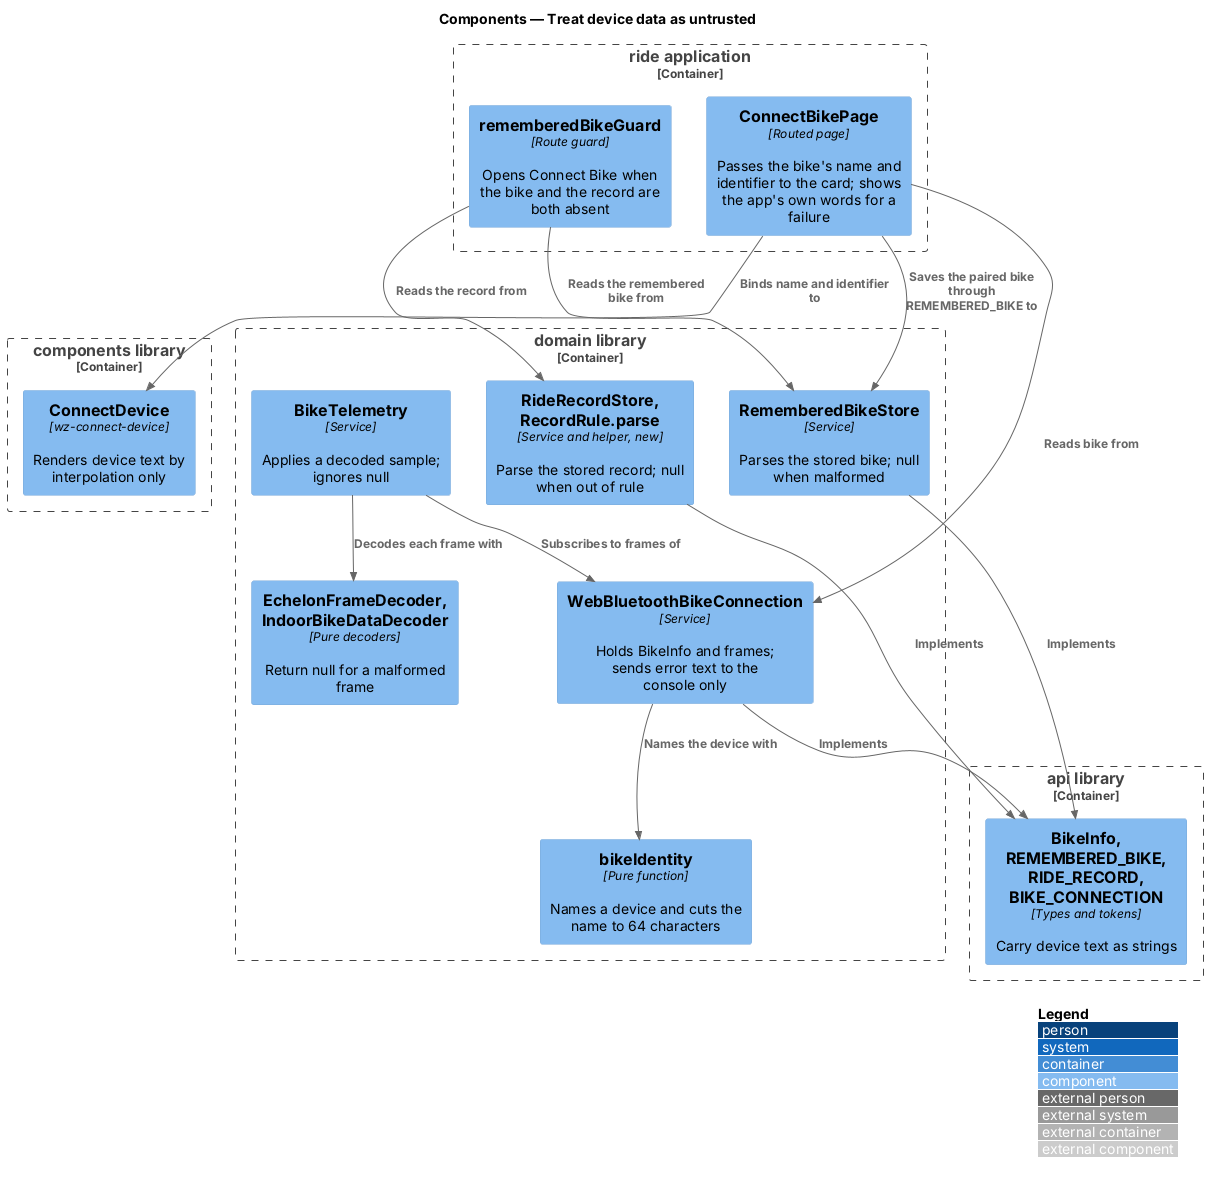

The diagram above was rendered by PlantUML. Its source (embedded in the PNG):
@startuml
!include <C4/C4_Component>
LAYOUT_WITH_LEGEND()
title Components — Treat device data as untrusted

Container_Boundary(ride, "ride application") {
  Component(page, "ConnectBikePage", "Routed page", "Passes the bike's name and identifier to the card; shows the app's own words for a failure")
  Component(guard, "rememberedBikeGuard", "Route guard", "Opens Connect Bike when the bike and the record are both absent")
}
Container_Boundary(componentslib, "components library") {
  Component(card, "ConnectDevice", "wz-connect-device", "Renders device text by interpolation only")
}
Container_Boundary(domainlib, "domain library") {
  Component(identity, "bikeIdentity", "Pure function", "Names a device and cuts the name to 64 characters")
  Component(conn, "WebBluetoothBikeConnection", "Service", "Holds BikeInfo and frames; sends error text to the console only")
  Component(bikeStore, "RememberedBikeStore", "Service", "Parses the stored bike; null when malformed")
  Component(recordStore, "RideRecordStore, RecordRule.parse", "Service and helper, new", "Parse the stored record; null when out of rule")
  Component(telemetry, "BikeTelemetry", "Service", "Applies a decoded sample; ignores null")
  Component(decoders, "EchelonFrameDecoder, IndoorBikeDataDecoder", "Pure decoders", "Return null for a malformed frame")
}
Container_Boundary(apilib, "api library") {
  Component(contracts, "BikeInfo, REMEMBERED_BIKE, RIDE_RECORD, BIKE_CONNECTION", "Types and tokens", "Carry device text as strings")
}
Rel(page, card, "Binds name and identifier to")
Rel(page, conn, "Reads bike from")
Rel(conn, identity, "Names the device with")
Rel(page, bikeStore, "Saves the paired bike through REMEMBERED_BIKE to")
Rel(guard, bikeStore, "Reads the remembered bike from")
Rel(guard, recordStore, "Reads the record from")
Rel(telemetry, conn, "Subscribes to frames of")
Rel(telemetry, decoders, "Decodes each frame with")
Rel(conn, contracts, "Implements")
Rel(bikeStore, contracts, "Implements")
Rel(recordStore, contracts, "Implements")
@enduml